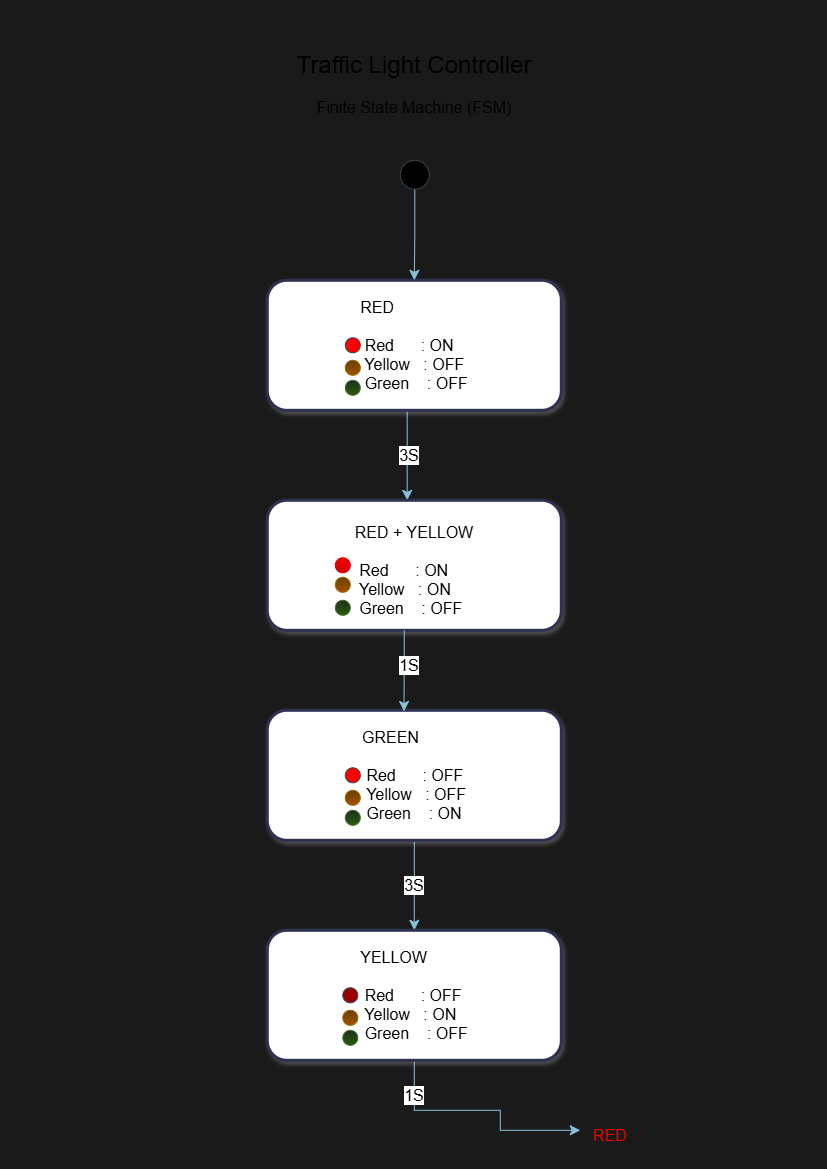

The diagram above was exported from draw.io. Its source (the exported page's mxGraphModel, read from the mxfile embedded in the PNG):
<mxGraphModel dx="1475" dy="1085" grid="1" gridSize="10" guides="1" tooltips="1" connect="1" arrows="1" fold="1" page="1" pageScale="1" pageWidth="827" pageHeight="1169" background="light-dark(#FFFFFF,#1A1A1A)" math="0" shadow="0">
  <root>
    <mxCell id="0" />
    <mxCell id="1" parent="0" />
    <mxCell id="c5HCeTbfK3b2zSSJ30Di-20" edge="1" parent="1" style="edgeStyle=none;curved=1;rounded=0;orthogonalLoop=1;jettySize=auto;html=1;strokeColor=#0B4D6A;fontSize=12;startSize=8;endSize=8;entryX=0.5;entryY=0;entryDx=0;entryDy=0;" value="">
      <mxGeometry relative="1" as="geometry">
        <mxPoint x="406.89" y="410.0000000000001" as="sourcePoint" />
        <mxPoint x="406.89" y="500" as="targetPoint" />
      </mxGeometry>
    </mxCell>
    <mxCell id="c5HCeTbfK3b2zSSJ30Di-2" parent="1" style="rounded=1;whiteSpace=wrap;html=1;imageWidth=24;fillColor=light-dark(#09555B,#FFFFFF);fontColor=#EEEEEE;strokeColor=light-dark(#BAC8D3,#2E3152);labelBackgroundColor=light-dark(#FFFFFF,#FFFFFF);shadow=1;strokeWidth=3;align=center;verticalAlign=middle;fontFamily=Helvetica;fontSize=12;" value="" vertex="1">
      <mxGeometry height="130" width="294" x="267" y="280" as="geometry" />
    </mxCell>
    <mxCell id="c5HCeTbfK3b2zSSJ30Di-4" parent="1" style="text;html=1;whiteSpace=wrap;strokeColor=none;fillColor=none;align=center;verticalAlign=middle;rounded=0;fontSize=24;fontColor=light-dark(#EEEEEE,#000000);" value="Traffic Light Controller" vertex="1">
      <mxGeometry height="110" width="260" x="284" y="10" as="geometry" />
    </mxCell>
    <mxCell id="c5HCeTbfK3b2zSSJ30Di-5" parent="1" style="text;html=1;whiteSpace=wrap;strokeColor=none;fillColor=none;align=center;verticalAlign=middle;rounded=0;fontSize=24;fontColor=light-dark(#EEEEEE,#000000);" value="&lt;font style=&quot;font-size: 16px;&quot;&gt;Finite State Machine (FSM)&lt;/font&gt;" vertex="1">
      <mxGeometry height="110" width="260" x="284" y="50" as="geometry" />
    </mxCell>
    <mxCell id="c5HCeTbfK3b2zSSJ30Di-6" parent="1" style="rounded=1;whiteSpace=wrap;html=1;imageWidth=24;fillColor=light-dark(#09555B,#FFFFFF);fontColor=#EEEEEE;strokeColor=light-dark(#BAC8D3,#2E3152);labelBackgroundColor=light-dark(#FFFFFF,#FFFFFF);shadow=1;align=center;verticalAlign=middle;fontFamily=Helvetica;fontSize=12;strokeWidth=3;" value="" vertex="1">
      <mxGeometry height="130" width="294" x="267" y="500" as="geometry" />
    </mxCell>
    <mxCell id="c5HCeTbfK3b2zSSJ30Di-22" edge="1" parent="1" source="c5HCeTbfK3b2zSSJ30Di-7" style="edgeStyle=none;curved=1;rounded=0;orthogonalLoop=1;jettySize=auto;html=1;strokeColor=#0B4D6A;fontSize=12;startSize=8;endSize=8;entryX=0.5;entryY=0;entryDx=0;entryDy=0;" target="c5HCeTbfK3b2zSSJ30Di-8" value="">
      <mxGeometry relative="1" as="geometry" />
    </mxCell>
    <mxCell id="c5HCeTbfK3b2zSSJ30Di-7" parent="1" style="rounded=1;whiteSpace=wrap;html=1;imageWidth=24;fillColor=light-dark(#09555B,#FFFFFF);fontColor=#EEEEEE;strokeColor=light-dark(#BAC8D3,#2E3152);labelBackgroundColor=light-dark(#FFFFFF,#FFFFFF);shadow=1;align=center;verticalAlign=middle;fontFamily=Helvetica;fontSize=12;strokeWidth=3;" value="" vertex="1">
      <mxGeometry height="130" width="294" x="267" y="710" as="geometry" />
    </mxCell>
    <mxCell id="c5HCeTbfK3b2zSSJ30Di-24" edge="1" parent="1" source="c5HCeTbfK3b2zSSJ30Di-8" style="edgeStyle=orthogonalEdgeStyle;rounded=0;orthogonalLoop=1;jettySize=auto;html=1;strokeColor=#0B4D6A;fontSize=12;startSize=8;endSize=8;" value="">
      <mxGeometry relative="1" as="geometry">
        <Array as="points">
          <mxPoint x="414" y="1110" />
          <mxPoint x="500" y="1110" />
          <mxPoint x="500" y="1130" />
          <mxPoint x="570" y="1130" />
        </Array>
        <mxPoint x="580" y="1130" as="targetPoint" />
      </mxGeometry>
    </mxCell>
    <mxCell id="c5HCeTbfK3b2zSSJ30Di-8" parent="1" style="rounded=1;whiteSpace=wrap;html=1;imageWidth=24;fillColor=light-dark(#09555B,#FFFFFF);fontColor=#EEEEEE;strokeColor=light-dark(#BAC8D3,#2E3152);labelBackgroundColor=light-dark(#FFFFFF,#FFFFFF);shadow=1;align=center;verticalAlign=middle;fontFamily=Helvetica;fontSize=12;strokeWidth=3;" value="" vertex="1">
      <mxGeometry height="130" width="294" x="267" y="930" as="geometry" />
    </mxCell>
    <mxCell id="c5HCeTbfK3b2zSSJ30Di-9" parent="1" style="text;html=1;whiteSpace=wrap;strokeColor=none;fillColor=none;align=center;verticalAlign=middle;rounded=0;fontSize=16;fontColor=light-dark(#EEEEEE,#000000);" value="&lt;div style=&quot;text-align: justify;&quot;&gt;RED&lt;/div&gt;&lt;div style=&quot;text-align: justify;&quot;&gt;&lt;br&gt;&lt;/div&gt;&lt;div style=&quot;text-align: justify;&quot;&gt;&amp;nbsp;Red&amp;nbsp; &amp;nbsp; &amp;nbsp; : ON&lt;/div&gt;&lt;div style=&quot;text-align: justify;&quot;&gt;&amp;nbsp;Yellow&amp;nbsp; &amp;nbsp;: OFF&lt;/div&gt;&lt;div style=&quot;text-align: justify;&quot;&gt;&amp;nbsp;Green&amp;nbsp; &amp;nbsp; : OFF&lt;/div&gt;" vertex="1">
      <mxGeometry height="30" width="280" x="274" y="330" as="geometry" />
    </mxCell>
    <mxCell id="c5HCeTbfK3b2zSSJ30Di-14" edge="1" parent="1" style="rounded=0;orthogonalLoop=1;jettySize=auto;html=1;exitX=0.488;exitY=1.004;exitDx=0;exitDy=0;strokeColor=#0B4D6A;fontSize=16;startSize=8;endSize=8;exitPerimeter=0;innerLoopWaypoints=1;entryX=0.465;entryY=0.009;entryDx=0;entryDy=0;convertToSvg=0;fontFamily=Helvetica;fontColor=light-dark(#EEEEEE,#000000);fontStyle=0;align=center;verticalAlign=middle;startArrow=none;startFill=0;entryPerimeter=0;" target="c5HCeTbfK3b2zSSJ30Di-7">
      <mxGeometry relative="1" as="geometry">
        <mxPoint x="404.00200000000007" y="630" as="sourcePoint" />
        <mxPoint x="423.53" y="649.48" as="targetPoint" />
      </mxGeometry>
    </mxCell>
    <mxCell id="c5HCeTbfK3b2zSSJ30Di-10" parent="1" style="text;html=1;whiteSpace=wrap;strokeColor=none;fillColor=none;align=center;verticalAlign=middle;rounded=0;fontSize=16;fontColor=light-dark(#EEEEEE,#000000);" value="&lt;div style=&quot;text-align: justify;&quot;&gt;RED + YELLOW&lt;/div&gt;&lt;div style=&quot;text-align: justify;&quot;&gt;&lt;br&gt;&lt;/div&gt;&lt;div style=&quot;text-align: justify;&quot;&gt;&amp;nbsp;Red&amp;nbsp; &amp;nbsp; &amp;nbsp; : ON&lt;/div&gt;&lt;div style=&quot;text-align: justify;&quot;&gt;&amp;nbsp;Yellow&amp;nbsp; &amp;nbsp;: ON&lt;/div&gt;&lt;div style=&quot;text-align: justify;&quot;&gt;&amp;nbsp;Green&amp;nbsp; &amp;nbsp; : OFF&lt;/div&gt;" vertex="1">
      <mxGeometry height="30" width="280" x="274" y="555" as="geometry" />
    </mxCell>
    <mxCell id="c5HCeTbfK3b2zSSJ30Di-11" parent="1" style="text;html=1;whiteSpace=wrap;strokeColor=none;fillColor=none;align=center;verticalAlign=middle;rounded=0;fontSize=16;fontColor=light-dark(#EEEEEE,#000000);" value="&lt;div style=&quot;text-align: justify;&quot;&gt;GREEN&lt;/div&gt;&lt;div style=&quot;text-align: justify;&quot;&gt;&lt;br&gt;&lt;/div&gt;&lt;div style=&quot;text-align: justify;&quot;&gt;&amp;nbsp;Red&amp;nbsp; &amp;nbsp; &amp;nbsp; : OFF&lt;/div&gt;&lt;div style=&quot;text-align: justify;&quot;&gt;&amp;nbsp;Yellow&amp;nbsp; &amp;nbsp;: OFF&lt;/div&gt;&lt;div style=&quot;text-align: justify;&quot;&gt;&amp;nbsp;Green&amp;nbsp; &amp;nbsp; : ON&lt;/div&gt;" vertex="1">
      <mxGeometry height="30" width="280" x="274" y="760" as="geometry" />
    </mxCell>
    <mxCell id="c5HCeTbfK3b2zSSJ30Di-12" parent="1" style="text;html=1;whiteSpace=wrap;strokeColor=none;fillColor=none;align=center;verticalAlign=middle;rounded=0;fontSize=16;fontColor=light-dark(#EEEEEE,#000000);" value="&lt;div style=&quot;text-align: justify;&quot;&gt;YELLOW&lt;/div&gt;&lt;div style=&quot;text-align: justify;&quot;&gt;&lt;br&gt;&lt;/div&gt;&lt;div style=&quot;text-align: justify;&quot;&gt;&amp;nbsp;Red&amp;nbsp; &amp;nbsp; &amp;nbsp; : OFF&lt;/div&gt;&lt;div style=&quot;text-align: justify;&quot;&gt;&amp;nbsp;Yellow&amp;nbsp; &amp;nbsp;: ON&lt;/div&gt;&lt;div style=&quot;text-align: justify;&quot;&gt;&amp;nbsp;Green&amp;nbsp; &amp;nbsp; : OFF&lt;/div&gt;" vertex="1">
      <mxGeometry height="30" width="280" x="274" y="980" as="geometry" />
    </mxCell>
    <mxCell id="c5HCeTbfK3b2zSSJ30Di-17" edge="1" parent="1" source="c5HCeTbfK3b2zSSJ30Di-13" style="edgeStyle=orthogonalEdgeStyle;rounded=0;orthogonalLoop=1;jettySize=auto;html=1;strokeColor=#0B4D6A;fontSize=12;startSize=8;endSize=8;entryX=0.5;entryY=0;entryDx=0;entryDy=0;flowAnimation=0;shadow=0;horizontal=0;" target="c5HCeTbfK3b2zSSJ30Di-2" value="">
      <mxGeometry relative="1" as="geometry" />
    </mxCell>
    <mxCell id="c5HCeTbfK3b2zSSJ30Di-13" parent="1" style="ellipse;whiteSpace=wrap;html=1;shapeInside=1;aspect=fixed;strokeColor=#BAC8D3;fontColor=#EEEEEE;fillColor=light-dark(#09555B,#000000);" value="" vertex="1">
      <mxGeometry height="29" width="29" x="400" y="160" as="geometry" />
    </mxCell>
    <mxCell id="c5HCeTbfK3b2zSSJ30Di-15" edge="1" parent="1" source="c5HCeTbfK3b2zSSJ30Di-12" style="edgeStyle=orthogonalEdgeStyle;curved=1;rounded=0;orthogonalLoop=1;jettySize=auto;html=1;innerLoopWaypoints=1;exitX=0.5;exitY=1;exitDx=0;exitDy=0;strokeColor=#0B4D6A;fontSize=12;startSize=8;endSize=8;" target="c5HCeTbfK3b2zSSJ30Di-12">
      <mxGeometry relative="1" as="geometry" />
    </mxCell>
    <mxCell id="c5HCeTbfK3b2zSSJ30Di-25" parent="1" style="text;html=1;whiteSpace=wrap;strokeColor=none;fillColor=none;align=center;verticalAlign=middle;rounded=0;fontSize=16;fontColor=light-dark(#EEEEEE,#000000);" value="&lt;span style=&quot;color: light-dark(rgb(0, 0, 0), rgb(255, 0, 0));&quot;&gt;RED&lt;/span&gt;" vertex="1">
      <mxGeometry height="30" width="60" x="580" y="1120" as="geometry" />
    </mxCell>
    <mxCell id="c5HCeTbfK3b2zSSJ30Di-27" parent="1" style="text;html=1;whiteSpace=wrap;strokeColor=none;fillColor=none;align=center;verticalAlign=middle;rounded=0;fontColor=light-dark(#000000,#000000);labelBackgroundColor=light-dark(#FFFFFF,#FFFFFF);fontSize=16;fontFamily=Helvetica;fontStyle=0;" value="1S" vertex="1">
      <mxGeometry height="30" width="60" x="384" y="1080" as="geometry" />
    </mxCell>
    <mxCell id="c5HCeTbfK3b2zSSJ30Di-30" parent="1" style="text;html=1;whiteSpace=wrap;strokeColor=none;fillColor=none;align=center;verticalAlign=middle;rounded=0;fontColor=light-dark(#000000,#000000);labelBackgroundColor=light-dark(#FFFFFF,#FFFFFF);fontSize=16;fontFamily=Helvetica;fontStyle=0;" value="3S" vertex="1">
      <mxGeometry height="30" width="60" x="384" y="870" as="geometry" />
    </mxCell>
    <mxCell id="c5HCeTbfK3b2zSSJ30Di-31" parent="1" style="text;html=1;whiteSpace=wrap;strokeColor=none;fillColor=none;align=center;verticalAlign=middle;rounded=0;fontColor=light-dark(#000000,#000000);labelBackgroundColor=light-dark(#FFFFFF,#FFFFFF);fontSize=16;fontFamily=Helvetica;fontStyle=0;" value="1S" vertex="1">
      <mxGeometry height="30" width="60" x="379" y="650" as="geometry" />
    </mxCell>
    <mxCell id="c5HCeTbfK3b2zSSJ30Di-32" parent="1" style="text;html=1;whiteSpace=wrap;strokeColor=none;fillColor=none;align=center;verticalAlign=middle;rounded=0;fontColor=light-dark(#000000,#000000);labelBackgroundColor=light-dark(#FFFFFF,#FFFFFF);fontSize=16;" value="3S" vertex="1">
      <mxGeometry height="30" width="60" x="379" y="440" as="geometry" />
    </mxCell>
    <mxCell id="c5HCeTbfK3b2zSSJ30Di-40" parent="1" style="ellipse;whiteSpace=wrap;html=1;shapeInside=1;aspect=fixed;strokeColor=#BAC8D3;fontColor=#EEEEEE;fillColor=light-dark(#000000,#FF0000);" value="" vertex="1">
      <mxGeometry height="15" width="15" x="345" y="337.5" as="geometry" />
    </mxCell>
    <mxCell id="c5HCeTbfK3b2zSSJ30Di-42" parent="1" style="ellipse;whiteSpace=wrap;html=1;shapeInside=1;aspect=fixed;strokeColor=#BAC8D3;fontColor=#EEEEEE;fillColor=light-dark(#000000,#FF0000);" value="" vertex="1">
      <mxGeometry height="15" width="15" x="345" y="767.5" as="geometry" />
    </mxCell>
    <mxCell id="c5HCeTbfK3b2zSSJ30Di-43" parent="1" style="ellipse;whiteSpace=wrap;html=1;shapeInside=1;aspect=fixed;strokeColor=#BAC8D3;fontColor=#EEEEEE;fillColor=light-dark(#000000,#990000);" value="" vertex="1">
      <mxGeometry height="15" width="15" x="342.5" y="987.5" as="geometry" />
    </mxCell>
    <mxCell id="c5HCeTbfK3b2zSSJ30Di-44" parent="1" style="ellipse;whiteSpace=wrap;html=1;shapeInside=1;aspect=fixed;strokeColor=#d79b00;fillColor=#ffcd28;gradientColor=#ffa500;" value="" vertex="1">
      <mxGeometry height="15" width="15" x="345" y="360" as="geometry" />
    </mxCell>
    <mxCell id="c5HCeTbfK3b2zSSJ30Di-47" parent="1" style="ellipse;whiteSpace=wrap;html=1;shapeInside=1;aspect=fixed;strokeColor=#82b366;fillColor=#d5e8d4;gradientColor=#97d077;" value="" vertex="1">
      <mxGeometry height="15" width="15" x="345" y="380" as="geometry" />
    </mxCell>
    <mxCell id="c5HCeTbfK3b2zSSJ30Di-48" parent="1" style="ellipse;whiteSpace=wrap;html=1;shapeInside=1;aspect=fixed;strokeColor=#82b366;fillColor=#d5e8d4;gradientColor=#97d077;" value="" vertex="1">
      <mxGeometry height="15" width="15" x="335" y="600" as="geometry" />
    </mxCell>
    <mxCell id="c5HCeTbfK3b2zSSJ30Di-49" parent="1" style="ellipse;whiteSpace=wrap;html=1;shapeInside=1;aspect=fixed;strokeColor=#82b366;fillColor=#d5e8d4;gradientColor=#97d077;" value="" vertex="1">
      <mxGeometry height="15" width="15" x="345" y="810" as="geometry" />
    </mxCell>
    <mxCell id="c5HCeTbfK3b2zSSJ30Di-50" parent="1" style="ellipse;whiteSpace=wrap;html=1;shapeInside=1;aspect=fixed;strokeColor=#82b366;fillColor=#d5e8d4;gradientColor=#97d077;" value="" vertex="1">
      <mxGeometry height="15" width="15" x="342.5" y="1030" as="geometry" />
    </mxCell>
    <mxCell id="c5HCeTbfK3b2zSSJ30Di-51" parent="1" style="ellipse;whiteSpace=wrap;html=1;shapeInside=1;aspect=fixed;strokeColor=#d79b00;fillColor=#ffcd28;gradientColor=#ffa500;" value="" vertex="1">
      <mxGeometry height="15" width="15" x="342.5" y="1010" as="geometry" />
    </mxCell>
    <mxCell id="c5HCeTbfK3b2zSSJ30Di-52" parent="1" style="ellipse;whiteSpace=wrap;html=1;shapeInside=1;aspect=fixed;strokeColor=#d79b00;fillColor=#ffcd28;gradientColor=#ffa500;" value="" vertex="1">
      <mxGeometry height="15" width="15" x="345" y="790" as="geometry" />
    </mxCell>
    <mxCell id="c5HCeTbfK3b2zSSJ30Di-53" parent="1" style="ellipse;whiteSpace=wrap;html=1;shapeInside=1;aspect=fixed;strokeColor=#d79b00;fillColor=#ffcd28;gradientColor=#ffa500;" value="" vertex="1">
      <mxGeometry height="15" width="15" x="335" y="577" as="geometry" />
    </mxCell>
    <mxCell id="c5HCeTbfK3b2zSSJ30Di-54" parent="1" style="ellipse;whiteSpace=wrap;html=1;shapeInside=1;aspect=fixed;strokeColor=light-dark(#82B366,#CC0000);fillColor=light-dark(#D5E8D4,#FF0000);gradientColor=light-dark(#97D077,#CC0000);" value="" vertex="1">
      <mxGeometry height="15" width="15" x="335" y="557.5" as="geometry" />
    </mxCell>
  </root>
</mxGraphModel>